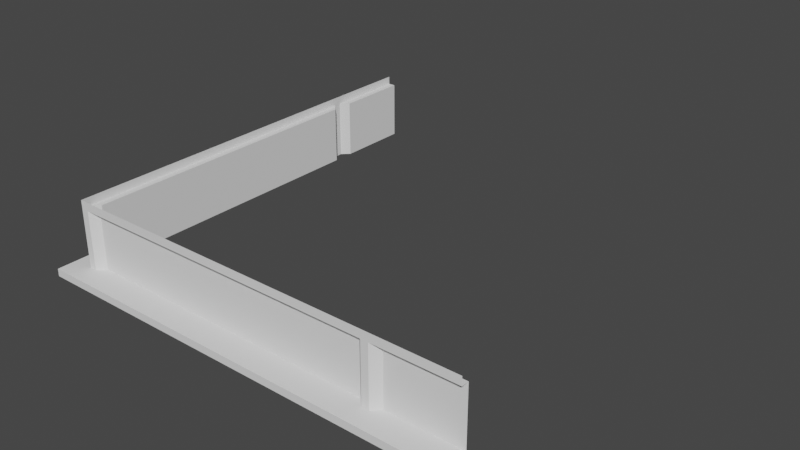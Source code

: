 # Source: L_Segment_-_Bottom.blend  (saved by Blender 2.82.7; exported with 4.5.12 LTS)
import bpy
from mathutils import Matrix  # noqa: F401  (used for matrix-valued properties, if any)

bpy.ops.wm.read_factory_settings(use_empty=True)
scene = bpy.context.scene
scene.name = 'Scene'

# ---- world
world_world = bpy.data.worlds.new('World'); scene.world = world_world
world_world.use_nodes = True; world_world.node_tree.nodes.clear()
_N = world_world.node_tree.nodes; _L = world_world.node_tree.links
n0 = _N.new('ShaderNodeOutputWorld'); n0.name = 'World Output'; n0.location = (300, 300)
n1 = _N.new('ShaderNodeBackground'); n1.name = 'Background'; n1.location = (10, 300)
n1.inputs[0].default_value = (0.05088, 0.05088, 0.05088, 1.0)
_L.new(n1.outputs[0], n0.inputs[0])
n0.is_active_output = True
world_world.color = (0.05088, 0.05088, 0.05088)
world_world.use_sun_shadow = False
world_world.sun_shadow_jitter_overblur = 0.0

# ---- meshes
me_plane = bpy.data.meshes.new('Plane')
me_plane.from_pydata([(-2.5, -2.5, 0.1), (-2.5, 2.5, 0.0), (2.5, -2.5, 0.1), (-2.5, 2.5, 0.1), (2.225, -2.225, 0.1), (-2.5, 2.5, 0.1), (-2.5, -2.5, 0.0), (2.225, -2.225, 0.8875), (-2.225, 2.225, 0.8875), (2.225, -2.225, 0.8875), (-2.225, 2.225, 0.1), (-2.225, 2.225, 0.1), (-2.225, 2.125, 0.8875), (-2.225, 2.225, 1.0), (-2.225, -2.225, 1.0), (-2.225, -2.225, 0.8875), (-2.225, 2.125, 0.1), (-2.225, 2.225, 0.8875), (-2.125, 2.025, 0.1), (-2.125, 2.025, 0.8875), (-2.125, -2.025, 0.1), (-2.125, -2.025, 0.8875), (-2.225, -2.125, 0.8875), (-2.225, -2.125, 0.1), (-2.225, -2.225, 0.1), (-2.5, -2.5, 0.0), (-2.5, -2.5, 0.0), (2.5, -2.5, 0.1), (-2.5, -2.5, 0.0), (-2.5, -2.5, 0.1), (-2.5, -2.5, 0.1), (-2.225, -2.225, 0.1), (-2.5, -2.5, 0.1), (-2.125, -2.225, 0.8875), (2.5, -2.5, 0.0), (-2.225, -2.225, 1.0), (-2.225, -2.225, 1.0), (-2.225, -2.225, 0.8875), (-2.225, -2.225, 0.8875), (-2.225, -2.225, 0.1), (-2.225, -2.225, 0.1), (-2.125, -2.225, 0.8875), (-2.225, -2.225, 1.0), (2.225, -2.225, 1.0), (2.225, -2.225, 0.8875), (-2.125, -2.225, 0.1), (-2.225, -2.225, 0.8875), (-2.025, -2.125, 0.1), (-2.025, -2.125, 0.8875), (2.025, -2.125, 0.1), (2.025, -2.125, 0.8875), (2.125, -2.225, 0.8875), (2.125, -2.225, 0.1), (2.225, -2.225, 0.1), (-2.225, 2.225, 1.0), (-2.225, 2.225, 0.1), (2.325, -2.125, 0.8875), (2.325, -2.125, 0.1), (-2.225, 2.225, 0.8875), (-2.225, 2.5, 1.0), (2.5, -2.225, 0.8875), (2.5, -2.225, 1.0), (-2.225, 2.225, 0.1), (-2.125, 2.325, 0.1), (-2.125, 2.325, 0.8875), (-2.225, 2.5, 0.8875), (2.5, -2.125, 0.8875), (2.5, -2.125, 0.1), (-2.125, 2.5, 0.1), (-2.125, 2.5, 0.8875), (3.333, -2.5, 0.1), (3.333, -2.5, 0.0), (3.333, -2.225, 0.8875), (3.333, -2.225, 1.0), (3.333, -2.125, 0.8875), (3.333, -2.125, 0.1), (-2.5, 3.333, 0.0), (-2.5, 3.333, 0.1), (-2.225, 3.333, 1.0), (-2.225, 3.333, 0.8875), (-2.125, 3.333, 0.1), (-2.125, 3.333, 0.8875)], [(2, 4), (9, 7), (3, 10), (8, 10), (17, 15), (14, 13), (25, 29), (35, 38), (29, 31), (30, 26), (37, 36), (39, 30), (37, 39), (38, 33), (31, 38), (46, 44), (51, 44), (43, 42), (17, 58), (54, 13), (10, 55), (59, 54), (55, 62), (61, 43), (10, 11)], [(67, 57, 53, 27), (21, 20, 23, 22), (21, 19, 18, 20), (1, 6, 0, 5), (65, 15, 14, 59), (24, 15, 22, 23), (12, 19, 21, 22), (16, 12, 17, 11), (16, 18, 19, 12), (5, 0, 24, 23, 20, 18, 16, 11), (50, 49, 52, 51), (50, 48, 47, 49), (28, 34, 27, 32), (61, 42, 46, 60), (41, 48, 50, 51), (45, 41, 46, 40), (45, 47, 48, 41), (32, 27, 53, 52, 49, 47, 45, 40), (57, 56, 44, 4), (9, 51, 52, 4), (68, 5, 62, 63), (11, 17, 64, 63), (63, 64, 69, 68), (57, 67, 66, 56), (65, 69, 64, 58), (56, 66, 60, 44), (60, 66, 74, 72), (66, 67, 75, 74), (67, 27, 70, 75), (61, 60, 72, 73), (27, 34, 71, 70), (1, 5, 77, 76), (5, 68, 80, 77), (69, 65, 79, 81), (65, 59, 78, 79), (68, 69, 81, 80)])
_uv = me_plane.uv_layers.new(name='UVMap')
_uv.uv.foreach_set('vector', [0.0, 0.0, 0.0, 0.0, 0.0, 0.0, 0.0, 0.0, 0.0, 0.0, 0.0, 0.0, 0.0, 0.0, 0.0, 0.0, 0.0, 0.0, 0.0, 0.0, 0.0, 0.0, 0.0, 0.0, 1.0, 0.0, 0.0, 0.0, 0.0, 0.0, 1.0, 0.0, 0.0, 0.0, 0.0, 0.0, 0.0, 0.0, 0.0, 0.0, 0.0, 0.0, 0.0, 0.0, 0.0, 0.0, 0.0, 0.0, 0.0, 0.0, 0.0, 0.0, 0.0, 0.0, 0.0, 0.0, 0.0, 0.0, 0.0, 0.0, 0.0, 0.0, 0.0, 0.0, 0.0, 0.0, 0.0, 0.0, 0.0, 0.0, 0.0, 0.0, 1.0, 0.0, 0.0, 0.0, 0.0, 0.0, 0.0, 0.0, 0.0, 0.0, 0.0, 0.0, 0.0, 0.0, 0.0, 0.0, 0.0, 0.0, 0.0, 0.0, 0.0, 0.0, 0.0, 0.0, 0.0, 0.0, 0.0, 0.0, 0.0, 0.0, 0.0, 0.0, 1.0, 0.0, 0.0, 0.0, 0.0, 0.0, 1.0, 0.0, 0.0, 0.0, 0.0, 0.0, 0.0, 0.0, 0.0, 0.0, 0.0, 0.0, 0.0, 0.0, 0.0, 0.0, 0.0, 0.0, 0.0, 0.0, 0.0, 0.0, 0.0, 0.0, 0.0, 0.0, 0.0, 0.0, 0.0, 0.0, 0.0, 0.0, 0.0, 0.0, 1.0, 0.0, 0.0, 0.0, 0.0, 0.0, 0.0, 0.0, 0.0, 0.0, 0.0, 0.0, 0.0, 0.0, 0.0, 0.0, 0.0, 0.0, 0.0, 0.0, 0.0, 0.0, 0.0, 0.0, 0.0, 0.0, 0.0, 0.0, 0.0, 0.0, 0.0, 0.0, 0.0, 0.0, 0.0, 0.0, 0.0, 0.0, 0.0, 0.0, 0.0, 0.0, 0.0, 0.0, 0.0, 0.0, 0.0, 0.0, 0.0, 0.0, 0.0, 0.0, 0.0, 0.0, 0.0, 0.0, 0.0, 0.0, 0.0, 0.0, 0.0, 0.0, 0.0, 0.0, 0.0, 0.0, 0.0, 0.0, 0.0, 0.0, 0.0, 0.0, 0.0, 0.0, 0.0, 0.0, 0.0, 0.0, 0.0, 0.0, 0.0, 0.0, 0.0, 0.0, 0.0, 0.0, 0.0, 0.0, 0.0, 0.0, 0.0, 0.0, 0.0, 0.0, 0.0, 0.0, 0.0, 0.0, 0.0, 0.0, 0.0, 0.0, 0.0, 0.0, 0.0, 0.0, 0.0, 0.0, 0.0, 0.0, 0.0, 0.0, 0.0, 0.0, 0.0, 0.0, 0.0, 0.0, 0.0, 0.0, 1.0, 0.0, 1.0, 0.0, 1.0, 0.0, 1.0, 0.0, 0.0, 0.0, 0.0, 0.0, 0.0, 0.0, 0.0, 0.0, 0.0, 0.0, 0.0, 0.0, 0.0, 0.0, 0.0, 0.0, 0.0, 0.0, 0.0, 0.0, 0.0, 0.0, 0.0, 0.0, 0.0, 0.0, 0.0, 0.0, 0.0, 0.0, 0.0, 0.0])
me_plane.use_remesh_fix_poles = True
me_plane.use_remesh_preserve_attributes = False
me_plane.use_mirror_vertex_groups = False
me_plane.update()

# ---- objects
ob_plane = bpy.data.objects.new('Plane', me_plane)

# ---- transforms, parenting, visibility, modifiers, constraints
ob_plane.location = (0.0, 0.0, 0.0)
ob_plane.lineart.crease_threshold = 0.0

# ---- collection membership
scene.collection.objects.link(ob_plane)

# ---- scene / render settings (as saved in the file)
scene.frame_start = 1; scene.frame_end = 250; scene.frame_set(4)
scene.render.engine = 'BLENDER_EEVEE_NEXT'
scene.cycles.use_denoising = False
scene.cycles.samples = 128
scene.cycles.sampling_pattern = 'TABULATED_SOBOL'
scene.cycles.use_adaptive_sampling = False
scene.cycles.use_light_tree = False
scene.view_settings.view_transform = 'Filmic'
bpy.context.view_layer.update()

# ---- added for rendering (the .blend has no active camera and no usable light): camera, sun
cam_auto = bpy.data.cameras.new('AutoCamera')
cam_auto.lens = 50.0
cam_auto.sensor_width = 36.0
cam_auto.clip_end = 1000.0
ob_auto_camera = bpy.data.objects.new('AutoCamera', cam_auto)
scene.collection.objects.link(ob_auto_camera)
ob_auto_camera.location = (8.10528, -8.80966, 6.65089)
ob_auto_camera.rotation_euler = (1.09748, -7.21219e-08, 0.694738)
scene.camera = ob_auto_camera
light_auto_sun = bpy.data.lights.new('AutoSun', 'SUN')
light_auto_sun.energy = 3.0
light_auto_sun.angle = 0.0523599
ob_auto_sun = bpy.data.objects.new('AutoSun', light_auto_sun)
scene.collection.objects.link(ob_auto_sun)
ob_auto_sun.rotation_euler = (0.872665, 0.174533, 0.523599)
bpy.context.view_layer.update()
